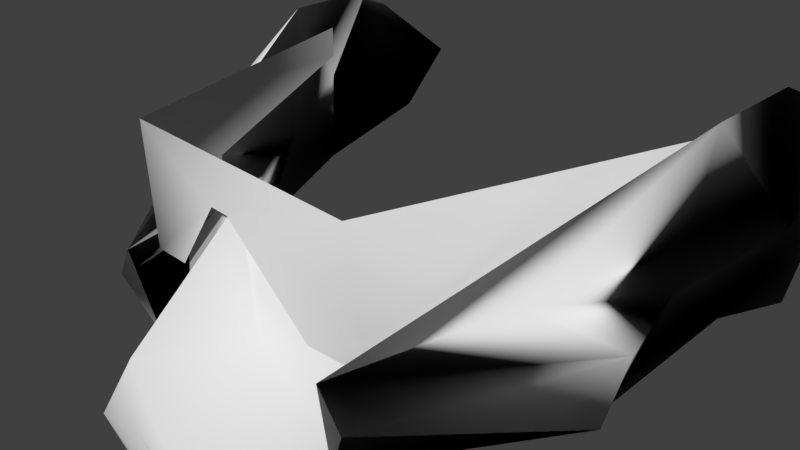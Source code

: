 # Source: MascaraDecimate.blend  (saved by Blender 2.79.0; exported with 4.5.12 LTS)
import bpy
from mathutils import Matrix  # noqa: F401  (used for matrix-valued properties, if any)

bpy.ops.wm.read_factory_settings(use_empty=True)
scene = bpy.context.scene
scene.name = 'Scene'

# ---- collections
col_collection_1 = bpy.data.collections.new('Collection 1'); scene.collection.children.link(col_collection_1)

# ---- materials (node trees are filled in below, after node groups)
mat_none = bpy.data.materials.new('None')
mat_none.alpha_threshold = 0.0
mat_none.use_transparent_shadow = False
mat_none.specular_color = (0.8, 0.8, 0.8)
mat_none.roughness = 0.5
mat_none.specular_intensity = 1.0

# ---- material node trees

# ---- world
world_world = bpy.data.worlds.new('World'); scene.world = world_world
world_world.color = (0.05088, 0.05088, 0.05088)
world_world.use_sun_shadow = False
world_world.sun_shadow_jitter_overblur = 0.0
world_world.cycles.sampling_method = 'MANUAL'

# ---- cameras
cam_camera = bpy.data.cameras.new('Camera')
cam_camera.clip_end = 100.0
cam_camera.lens = 35.0
cam_camera.sensor_width = 32.0
cam_camera.sensor_height = 18.0
cam_camera.ortho_scale = 7.314
cam_camera.dof.focus_distance = 0.0
cam_camera.dof.aperture_fstop = 128.0

# ---- meshes
me_mascara3 = bpy.data.meshes.new('mascara3')
me_mascara3.from_pydata([(1.549, 0.09747, 1.596), (0.08398, 1.27, 1.722), (0.6162, -0.09154, 2.154), (-0.897, -0.059, 2.073), (-0.0705, -0.05297, 3.317), (-0.08141, 1.311, 1.806), (-0.3039, 1.307, 1.76), (-0.0705, -2.501, 3.042), (-0.07745, -3.912, 1.955), (0.4134, -3.915, 1.925), (0.6046, -2.5, 3.043), (-0.4899, -3.915, 1.985), (-0.7446, -2.501, 3.041), (-1.335, -2.513, 1.797), (-0.9545, -1.269, 3.379), (-0.0705, -0.9839, 3.38), (1.368, -2.479, 1.866), (-1.727, 0.1001, 1.604), (-1.844, -1.236, 1.617), (0.8092, -1.247, 3.387), (1.666, -1.236, 1.798), (-0.2495, 1.246, 2.061), (0.04776, 1.246, 2.061), (1.857, 1.788, 1.937), (-1.927, 1.808, 1.937), (2.472, 0.7002, 0.456), (1.893, -0.04433, 1.73), (2.499, -0.04835, 0.4681), (-2.648, 0.7106, 0.4213), (-2.566, -0.05764, 0.58), (-2.042, -0.03546, 1.848), (3.229, 1.442, -2.335), (3.229, 1.898, -2.335), (-3.456, 1.46, -2.313), (-3.456, 1.916, -2.313), (1.155, 0.04637, 1.896), (-1.329, 0.04637, 1.896), (-3.714, 0.1242, -4.281), (-4.333, -0.1539, -2.922), (-4.617, 2.112, -3.42), (-3.189, 1.207, -4.562), (-3.772, -0.4359, -2.485), (-4.238, 0.81, -2.922), (-3.752, 2.33, -3.303), (-2.225, -0.3, 2.34), (-3.556, -0.2876, -0.8568), (-3.539, -1.033, -0.3478), (-3.395, -1.002, -0.7489), (-1.779, -1.128, 2.118), (-1.895, 0.1885, 2.355), (-3.097, 0.8378, 0.7029), (-3.686, 2.264, -1.82), (-3.592, 0.2254, -1.541), (3.384, 0.07237, -4.414), (2.85, 1.156, -4.7), (4.324, 2.06, -3.562), (4.06, -0.2057, -3.052), (3.518, -0.4877, -2.593), (3.965, 0.7582, -3.049), (3.464, 2.278, -3.43), (2.168, -0.3518, 2.291), (3.372, -1.085, -0.4476), (3.368, -0.3394, -0.9569), (3.212, -1.054, -0.8425), (1.714, -1.179, 2.077), (1.839, 0.1367, 2.32), (2.973, 0.7861, 0.6202), (3.459, 2.213, -1.925), (3.375, 0.1736, -1.642)], [], [(0, 1, 2), (3, 4, 5, 6), (7, 8, 9, 10), (11, 12, 13), (14, 12, 7, 15), (10, 9, 16), (17, 18, 3), (19, 2, 4, 15), (20, 2, 19), (4, 3, 14, 15), (3, 6, 17), (2, 1, 5, 4), (12, 11, 8, 7), (15, 7, 10, 19), (18, 14, 3), (2, 20, 0), (12, 14, 18, 13), (19, 10, 16, 20), (21, 22, 23, 24), (25, 23, 26, 27), (28, 29, 30, 24), (31, 32, 23, 25), (33, 28, 24, 34), (22, 35, 26, 23), (30, 36, 21, 24), (37, 38, 39, 40), (41, 38, 37), (42, 43, 39), (44, 45, 46), (45, 47, 46), (48, 49, 44), (44, 46, 48), (46, 47, 48), (45, 44, 49, 50), (39, 38, 42), (43, 40, 39), (51, 43, 42, 52), (41, 47, 52, 42), (47, 45, 52), (42, 38, 41), (50, 51, 52, 45), (50, 49, 51), (53, 54, 55, 56), (57, 53, 56), (58, 55, 59), (60, 61, 62), (62, 61, 63), (64, 60, 65), (60, 64, 61), (61, 64, 63), (62, 66, 65, 60), (55, 58, 56), (59, 55, 54), (67, 68, 58, 59), (57, 58, 68, 63), (63, 68, 62), (58, 57, 56), (66, 62, 68, 67), (66, 67, 65)])
me_mascara3.polygons.foreach_set('use_smooth', [True] * 59)
_k = set([(0, 1), (0, 20), (1, 5), (5, 6), (6, 17), (8, 9), (8, 11), (9, 16), (11, 13), (13, 18), (16, 20), (17, 18), (21, 22), (21, 36), (22, 35), (23, 24), (23, 32), (24, 34), (25, 27), (25, 31), (26, 27), (26, 35), (28, 29), (28, 33), (29, 30), (30, 36), (31, 32), (33, 34), (37, 40), (37, 41), (40, 43), (41, 47), (43, 51), (47, 48), (48, 49), (49, 51), (53, 54), (53, 57), (54, 59), (57, 63), (59, 67), (63, 64), (64, 65), (65, 67)])
me_mascara3.attributes.new('sharp_edge', 'BOOLEAN', 'EDGE').data.foreach_set('value', [ (min(e.vertices), max(e.vertices)) in _k for e in me_mascara3.edges])
_uv = me_mascara3.uv_layers.new(name='UVMap')
_uv.uv.foreach_set('vector', [0.2483, 0.2931, 0.5229, 0.1381, 0.3903, 0.343, 0.3903, 0.3472, 0.5575, 0.4267, 0.5559, 0.1472, 0.5201, 0.1402, 0.5608, 0.6832, 0.5813, 0.9221, 0.5298, 0.9234, 0.4814, 0.6806, 0.5309, 0.9242, 0.4804, 0.6807, 0.3124, 0.7591, 0.4676, 0.5459, 0.4804, 0.6807, 0.559, 0.6843, 0.5598, 0.5208, 0.4814, 0.6806, 0.5298, 0.9234, 0.3124, 0.7581, 0.245, 0.2934, 0.206, 0.5202, 0.3903, 0.3472, 0.4669, 0.5439, 0.3903, 0.343, 0.5558, 0.4216, 0.5578, 0.5197, 0.2052, 0.5198, 0.3903, 0.343, 0.4669, 0.5439, 0.5575, 0.4267, 0.3903, 0.3472, 0.4676, 0.5459, 0.5598, 0.5208, 0.3903, 0.3472, 0.5201, 0.1402, 0.245, 0.2934, 0.3903, 0.343, 0.5229, 0.1381, 0.5551, 0.1462, 0.5558, 0.4216, 0.4804, 0.6807, 0.5309, 0.9242, 0.5827, 0.9236, 0.559, 0.6843, 0.5578, 0.5197, 0.5608, 0.6832, 0.4814, 0.6806, 0.4669, 0.5439, 0.206, 0.5202, 0.4676, 0.5459, 0.3903, 0.3472, 0.3903, 0.343, 0.2052, 0.5198, 0.2483, 0.2931, 0.4804, 0.6807, 0.4676, 0.5459, 0.206, 0.5202, 0.3124, 0.7591, 0.4669, 0.5439, 0.4814, 0.6806, 0.3124, 0.7581, 0.2052, 0.5198, 0.1463, 0.3554, 0.1515, 0.3277, 0.2457, 0.1712, 0.1854, 0.5255, 0.08951, 0.6575, 0.1858, 0.5256, 0.01719, 0.5167, 0.01661, 0.6457, 0.08967, 0.6579, 0.01609, 0.6454, 0.01737, 0.5162, 0.1854, 0.5255, 0.209, 0.9184, 0.252, 0.9157, 0.1858, 0.5256, 0.08951, 0.6575, 0.2089, 0.9183, 0.08967, 0.6579, 0.1854, 0.5255, 0.252, 0.9158, 0.1461, 0.3544, 0.0253, 0.4488, 0.01719, 0.5167, 0.1858, 0.5256, 0.01737, 0.5162, 0.02472, 0.4492, 0.1463, 0.3554, 0.1854, 0.5255, 0.9303, 0.1176, 0.8983, 0.3011, 0.6611, 0.201, 0.7646, 0.02055, 0.9491, 0.3906, 0.8983, 0.3011, 0.9303, 0.1176, 0.7858, 0.2975, 0.5962, 0.2184, 0.6611, 0.201, 0.81, 0.9431, 0.878, 0.5995, 0.9355, 0.6861, 0.878, 0.5995, 0.9716, 0.647, 0.9355, 0.6861, 0.9072, 0.9732, 0.7485, 0.9732, 0.81, 0.9431, 0.81, 0.9431, 0.9355, 0.6861, 0.9072, 0.9732, 0.9355, 0.6861, 0.9716, 0.647, 0.9072, 0.9732, 0.878, 0.5995, 0.81, 0.9431, 0.7485, 0.9732, 0.7304, 0.7419, 0.6611, 0.201, 0.8983, 0.3011, 0.7858, 0.2975, 0.5962, 0.2184, 0.7646, 0.02055, 0.6611, 0.201, 0.5747, 0.4361, 0.5962, 0.2184, 0.7858, 0.2975, 0.8389, 0.5002, 0.9491, 0.3906, 0.9716, 0.647, 0.8389, 0.5002, 0.7858, 0.2975, 0.9716, 0.647, 0.878, 0.5995, 0.8389, 0.5002, 0.7858, 0.2975, 0.8983, 0.3011, 0.9491, 0.3906, 0.7304, 0.7419, 0.5747, 0.4361, 0.8389, 0.5002, 0.878, 0.5995, 0.7304, 0.7419, 0.7485, 0.9732, 0.5747, 0.4361, 0.9285, 0.1196, 0.7626, 0.02313, 0.6597, 0.2039, 0.8972, 0.3032, 0.9483, 0.3925, 0.9285, 0.1196, 0.8972, 0.3032, 0.7846, 0.3, 0.6597, 0.2039, 0.5948, 0.2215, 0.8111, 0.9456, 0.9357, 0.6881, 0.8779, 0.6017, 0.8779, 0.6017, 0.9357, 0.6881, 0.9716, 0.6489, 0.9084, 0.9753, 0.8111, 0.9456, 0.7497, 0.9759, 0.8111, 0.9456, 0.9084, 0.9753, 0.9357, 0.6881, 0.9357, 0.6881, 0.9084, 0.9753, 0.9716, 0.6489, 0.8779, 0.6017, 0.7308, 0.7446, 0.7497, 0.9759, 0.8111, 0.9456, 0.6597, 0.2039, 0.7846, 0.3, 0.8972, 0.3032, 0.5948, 0.2215, 0.6597, 0.2039, 0.7626, 0.02313, 0.5741, 0.4393, 0.8385, 0.5025, 0.7846, 0.3, 0.5948, 0.2215, 0.9483, 0.3925, 0.7846, 0.3, 0.8385, 0.5025, 0.9716, 0.6489, 0.9716, 0.6489, 0.8385, 0.5025, 0.8779, 0.6017, 0.7846, 0.3, 0.9483, 0.3925, 0.8972, 0.3032, 0.7308, 0.7446, 0.8779, 0.6017, 0.8385, 0.5025, 0.5741, 0.4393, 0.7308, 0.7446, 0.5741, 0.4393, 0.7497, 0.9759])
me_mascara3.materials.append(mat_none)
me_mascara3.use_remesh_preserve_volume = False
me_mascara3.use_remesh_preserve_attributes = False
me_mascara3.use_mirror_vertex_groups = False
me_mascara3.update()
me_mascara3.normals_split_custom_set([tuple(v) for v in zip(*[iter([0.4582, 0.2125, 0.8631, 0.6865, 0.4324, 0.5846, 0.4904, 0.5281, 0.6933, -0.6331, 0.3603, 0.6851, 0.02056, 0.5188, 0.8546, 0.05649, 0.697, 0.7148, -0.6202, 0.4691, 0.6287, 0.1002, -0.08287, 0.9915, 0.04569, -0.623, 0.7809, 0.6419, -0.5223, 0.5615, 0.3883, -0.6019, 0.6978, -0.2455, -0.6354, 0.7321, -0.4498, -0.4527, 0.7699, -0.8455, -0.341, 0.411, -0.3557, 0.0454, 0.9335, -0.4498, -0.4527, 0.7699, 0.1002, -0.08287, 0.9915, 0.213, -0.04628, 0.976, 0.3883, -0.6019, 0.6978, 0.6419, -0.5223, 0.5615, 0.8084, -0.3294, 0.4879, -0.4728, 0.1101, 0.8743, -0.8224, 0.0636, 0.5654, -0.6331, 0.3603, 0.6851, 0.3652, 0.1521, 0.9184, 0.4904, 0.5281, 0.6933, 0.02056, 0.5188, 0.8546, 0.213, -0.04628, 0.976, 0.8262, 0.1144, 0.5516, 0.4904, 0.5281, 0.6933, 0.3652, 0.1521, 0.9184, 0.02056, 0.5188, 0.8546, -0.6331, 0.3603, 0.6851, -0.3557, 0.0454, 0.9335, 0.213, -0.04628, 0.976, -0.6331, 0.3603, 0.6851, -0.6202, 0.4691, 0.6287, -0.4728, 0.1101, 0.8743, 0.4904, 0.5281, 0.6933, 0.6865, 0.4324, 0.5846, 0.05649, 0.697, 0.7148, 0.02056, 0.5188, 0.8546, -0.4498, -0.4527, 0.7699, -0.2455, -0.6354, 0.7321, 0.04569, -0.623, 0.7809, 0.1002, -0.08287, 0.9915, 0.213, -0.04628, 0.976, 0.1002, -0.08287, 0.9915, 0.3883, -0.6019, 0.6978, 0.3652, 0.1521, 0.9184, -0.8224, 0.0636, 0.5654, -0.3557, 0.0454, 0.9335, -0.6331, 0.3603, 0.6851, 0.4904, 0.5281, 0.6933, 0.8262, 0.1144, 0.5516, 0.4582, 0.2125, 0.8631, -0.4498, -0.4527, 0.7699, -0.3557, 0.0454, 0.9335, -0.8224, 0.0636, 0.5654, -0.8455, -0.341, 0.411, 0.3652, 0.1521, 0.9184, 0.3883, -0.6019, 0.6978, 0.8084, -0.3294, 0.4879, 0.8262, 0.1144, 0.5516, 0.001468, 0.09924, 0.9951, 0.03652, 0.1386, 0.9897, 0.5332, 0.02854, 0.8455, -0.5598, 0.1839, 0.8079, 0.9346, 0.04355, 0.3529, 0.5332, 0.02854, 0.8455, 0.637, -0.2627, 0.7247, 0.9124, -0.008596, 0.4092, -0.9294, 0.07291, 0.3618, -0.9159, 0.0224, 0.4008, -0.5942, -0.181, 0.7837, -0.5598, 0.1839, 0.8079, 0.9502, 0.0927, 0.2975, 0.9502, 0.0927, 0.2975, 0.5332, 0.02854, 0.8455, 0.9346, 0.04355, 0.3529, -0.9377, 0.115, 0.3279, -0.9294, 0.07291, 0.3618, -0.5598, 0.1839, 0.8079, -0.9377, 0.115, 0.3279, 0.03652, 0.1386, 0.9897, 0.1258, -0.07393, 0.9893, 0.637, -0.2627, 0.7247, 0.5332, 0.02854, 0.8455, -0.5942, -0.181, 0.7837, -0.05201, -0.1115, 0.9924, 0.001468, 0.09924, 0.9951, -0.5598, 0.1839, 0.8079, 0.8445, 0.2357, 0.4808, 0.779, 0.6264, 0.02693, 0.8728, -0.4711, -0.1276, 0.6196, -0.2155, 0.7548, 0.9004, 0.3671, -0.2335, 0.779, 0.6264, 0.02693, 0.8445, 0.2357, 0.4808, 0.5733, -0.5439, -0.6127, 0.5836, -0.8106, 0.04713, 0.8728, -0.4711, -0.1276, 0.5445, 0.2273, -0.8074, 0.2492, -0.3811, -0.8903, 0.9024, 0.4286, 0.04483, 0.2492, -0.3811, -0.8903, 0.854, 0.4892, 0.1768, 0.9024, 0.4286, 0.04483, 0.5713, 0.5032, -0.6484, 0.5751, -0.04272, -0.817, 0.5445, 0.2273, -0.8074, 0.5445, 0.2273, -0.8074, 0.9024, 0.4286, 0.04483, 0.5713, 0.5032, -0.6484, 0.9024, 0.4286, 0.04483, 0.854, 0.4892, 0.1768, 0.5713, 0.5032, -0.6484, 0.2492, -0.3811, -0.8903, 0.5445, 0.2273, -0.8074, 0.5751, -0.04272, -0.817, -0.7391, 0.4291, 0.5192, 0.8728, -0.4711, -0.1276, 0.779, 0.6264, 0.02693, 0.5733, -0.5439, -0.6127, 0.5836, -0.8106, 0.04713, 0.6196, -0.2155, 0.7548, 0.8728, -0.4711, -0.1276, -0.03573, 0.4048, 0.9137, 0.5836, -0.8106, 0.04713, 0.5733, -0.5439, -0.6127, 0.9002, -0.1482, 0.4094, 0.9004, 0.3671, -0.2335, 0.854, 0.4892, 0.1768, 0.9002, -0.1482, 0.4094, 0.5733, -0.5439, -0.6127, 0.854, 0.4892, 0.1768, 0.2492, -0.3811, -0.8903, 0.9002, -0.1482, 0.4094, 0.5733, -0.5439, -0.6127, 0.779, 0.6264, 0.02693, 0.9004, 0.3671, -0.2335, -0.7391, 0.4291, 0.5192, -0.03573, 0.4048, 0.9137, 0.9002, -0.1482, 0.4094, 0.2492, -0.3811, -0.8903, -0.7391, 0.4291, 0.5192, 0.5751, -0.04272, -0.817, -0.03573, 0.4048, 0.9137, -0.7561, 0.08313, 0.6492, -0.595, -0.03845, 0.8028, -0.7533, -0.642, 0.1427, -0.9189, 0.3553, -0.1715, -0.8735, 0.3887, -0.2932, -0.7561, 0.08313, 0.6492, -0.9189, 0.3553, -0.1715, -0.8858, -0.4272, -0.1816, -0.7533, -0.642, 0.1427, -0.5404, -0.8225, -0.1772, -0.5739, 0.2275, -0.7867, -0.7331, 0.5824, -0.3512, -0.2375, 0.9603, -0.1463, -0.2375, 0.9603, -0.1463, -0.7331, 0.5824, -0.3512, -0.8459, 0.4945, 0.1999, -0.6043, 0.5402, -0.5857, -0.5739, 0.2275, -0.7867, -0.6301, -0.09712, -0.7704, -0.5739, 0.2275, -0.7867, -0.6043, 0.5402, -0.5857, -0.7331, 0.5824, -0.3512, -0.7331, 0.5824, -0.3512, -0.6043, 0.5402, -0.5857, -0.8459, 0.4945, 0.1999, -0.2375, 0.9603, -0.1463, 0.7597, 0.4291, 0.4886, -0.6301, -0.09712, -0.7704, -0.5739, 0.2275, -0.7867, -0.7533, -0.642, 0.1427, -0.8858, -0.4272, -0.1816, -0.9189, 0.3553, -0.1715, -0.5404, -0.8225, -0.1772, -0.7533, -0.642, 0.1427, -0.595, -0.03845, 0.8028, 0.3647, 0.7685, -0.5257, -0.7867, -0.6046, -0.1249, -0.8858, -0.4272, -0.1816, -0.5404, -0.8225, -0.1772, -0.8735, 0.3887, -0.2932, -0.8858, -0.4272, -0.1816, -0.7867, -0.6046, -0.1249, -0.8459, 0.4945, 0.1999, -0.8459, 0.4945, 0.1999, -0.7867, -0.6046, -0.1249, -0.2375, 0.9603, -0.1463, -0.8858, -0.4272, -0.1816, -0.8735, 0.3887, -0.2932, -0.9189, 0.3553, -0.1715, 0.7597, 0.4291, 0.4886, -0.2375, 0.9603, -0.1463, -0.7867, -0.6046, -0.1249, 0.3647, 0.7685, -0.5257, 0.7597, 0.4291, 0.4886, 0.3647, 0.7685, -0.5257, -0.6301, -0.09712, -0.7704])] * 3)])

# ---- objects
ob_mascara3 = bpy.data.objects.new('mascara3', me_mascara3)
ob_camera = bpy.data.objects.new('Camera', cam_camera)

# ---- transforms, parenting, visibility, modifiers, constraints
ob_mascara3.location = (0.0, 0.0, 0.0)
ob_mascara3.rotation_euler = (1.571, -0.0, 0.0)
ob_mascara3.lineart.crease_threshold = 0.0
ob_camera.location = (7.481, -6.508, 5.344)
ob_camera.rotation_euler = (1.109, 0.0, 0.8149)
ob_camera.lock_rotations_4d = False
ob_camera.empty_display_type = 'ARROWS'
ob_camera.color = (0.0, 0.0, 0.0, 0.0)
ob_camera.display_type = 'WIRE'
ob_camera.lineart.crease_threshold = 0.0

# ---- collection membership
col_collection_1.objects.link(ob_mascara3)
col_collection_1.objects.link(ob_camera)

# ---- scene / render settings (as saved in the file)
scene.camera = ob_camera
scene.frame_start = 1; scene.frame_end = 250; scene.frame_set(1)
scene.render.engine = 'BLENDER_EEVEE_NEXT'
scene.render.resolution_percentage = 50
scene.render.dither_intensity = 0.0
scene.cycles.use_denoising = False
scene.cycles.samples = 128
scene.cycles.sampling_pattern = 'TABULATED_SOBOL'
scene.cycles.use_adaptive_sampling = False
scene.cycles.use_light_tree = False
scene.cycles.blur_glossy = 0.0
scene.cycles.sample_clamp_indirect = 0.0
scene.view_settings.view_transform = 'Standard'
bpy.context.view_layer.update()

# ---- added for rendering (the .blend has no usable light): sun
light_auto_sun = bpy.data.lights.new('AutoSun', 'SUN')
light_auto_sun.energy = 3.0
light_auto_sun.angle = 0.0523599
ob_auto_sun = bpy.data.objects.new('AutoSun', light_auto_sun)
scene.collection.objects.link(ob_auto_sun)
ob_auto_sun.rotation_euler = (0.872665, 0.174533, 0.523599)
bpy.context.view_layer.update()
